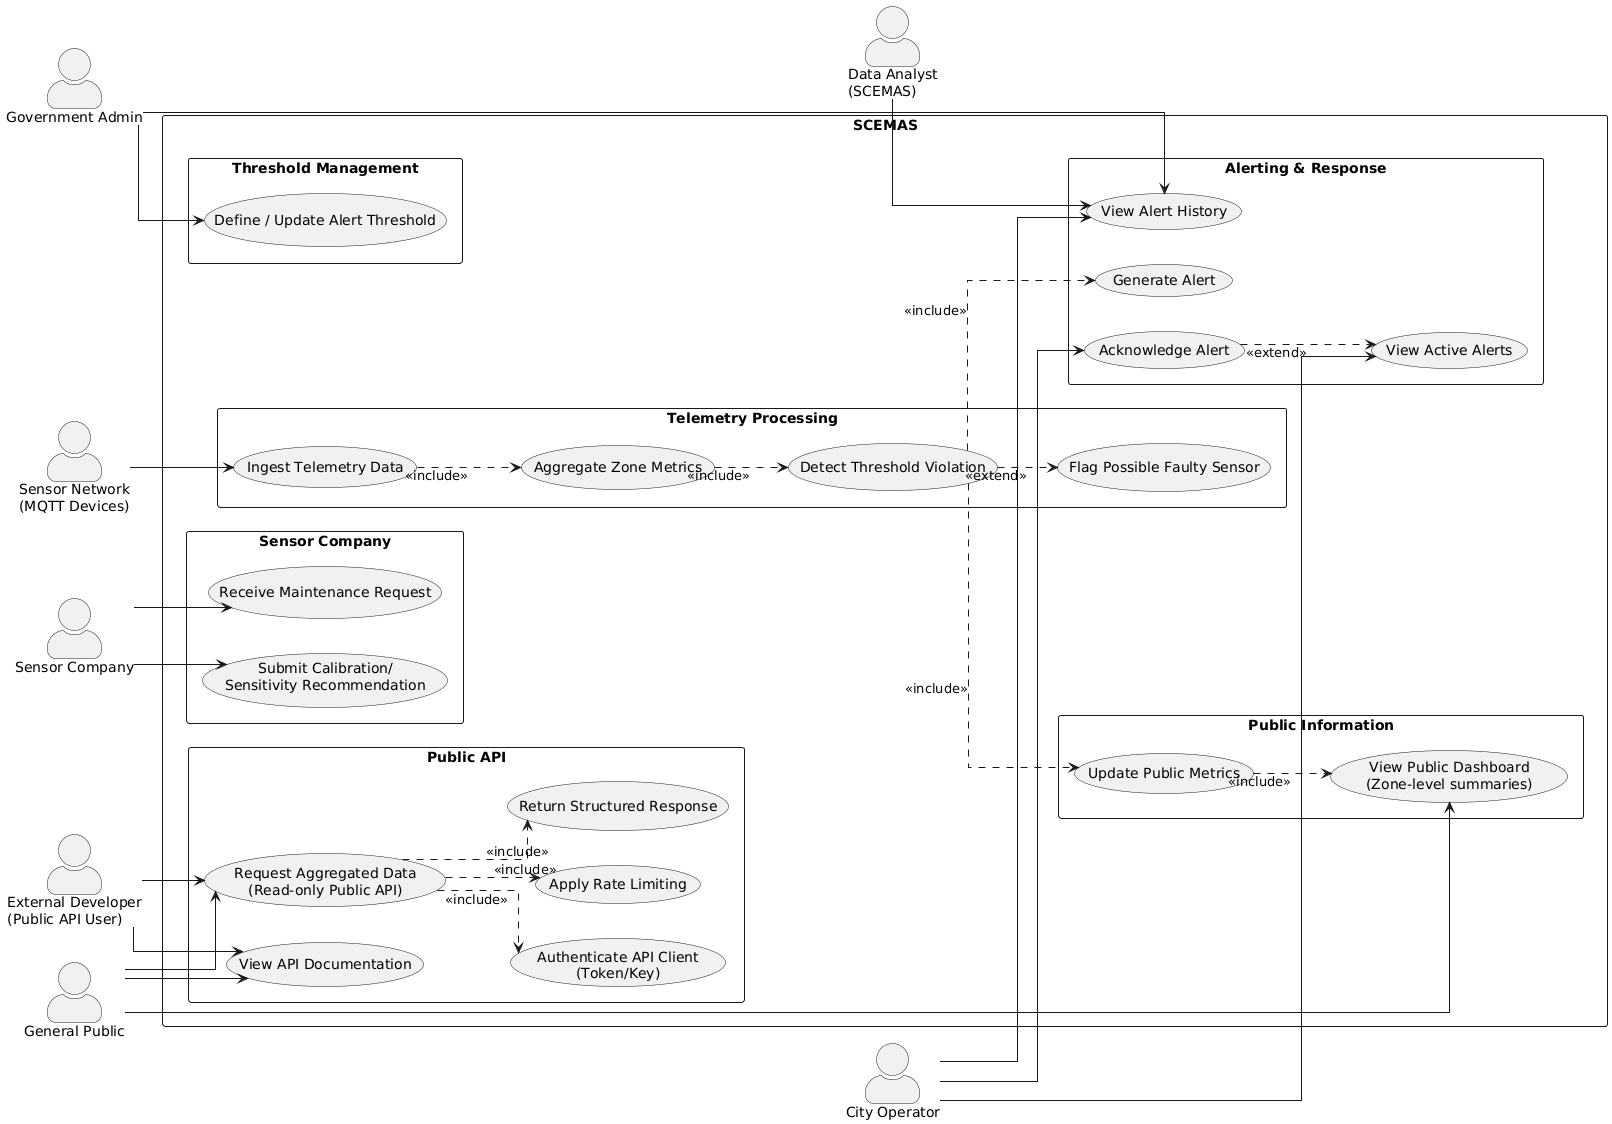

The diagram above was rendered by PlantUML. Its source (embedded in the PNG):
@startuml
left to right direction
skinparam packageStyle rectangle
skinparam actorStyle awesome
skinparam shadowing false
skinparam linetype ortho

'========================
' Actors
'========================
actor "General Public" as Public
actor "External Developer\n(Public API User)" as ExtDev
actor "City Operator" as Operator
actor "Government Admin" as GovAdmin
actor "Data Analyst\n(SCEMAS)" as Analyst
actor "Sensor Company" as SensorCo
actor "Sensor Network\n(MQTT Devices)" as Sensors

rectangle "SCEMAS" {

  package "Telemetry Processing" {
    usecase "Ingest Telemetry Data" as UC_Ingest
    usecase "Aggregate Zone Metrics" as UC_Aggregate
    usecase "Detect Threshold Violation" as UC_Detect
    usecase "Flag Possible Faulty Sensor" as UC_Faulty
  }

  package "Alerting & Response" {
    usecase "Generate Alert" as UC_GenAlert
    usecase "View Active Alerts" as UC_ViewAlerts
    usecase "Acknowledge Alert" as UC_Ack
    usecase "View Alert History" as UC_History
  }

  package "Public Information" {
    usecase "Update Public Metrics" as UC_UpdatePublic
    usecase "View Public Dashboard\n(Zone-level summaries)" as UC_PublicDash
  }

  package "Threshold Management" {
    usecase "Define / Update Alert Threshold" as UC_Thresholds
  }

  package "Public API" {
    usecase "View API Documentation" as UC_APIDocs
    usecase "Request Aggregated Data\n(Read-only Public API)" as UC_APIRequest
    usecase "Authenticate API Client\n(Token/Key)" as UC_APIToken
    usecase "Apply Rate Limiting" as UC_RateLimit
    usecase "Return Structured Response" as UC_APIResp
  }

  package "Sensor Company" {
    usecase "Submit Calibration/\nSensitivity Recommendation" as UC_SensorRec
    usecase "Receive Maintenance Request" as UC_MaintReq
  }
}

'========================
' Actor associations
'========================
Sensors --> UC_Ingest

Operator --> UC_ViewAlerts
Operator --> UC_Ack
Operator --> UC_History

GovAdmin --> UC_Thresholds
GovAdmin --> UC_History

Analyst --> UC_History

Public --> UC_PublicDash
Public --> UC_APIDocs
Public --> UC_APIRequest

ExtDev --> UC_APIDocs
ExtDev --> UC_APIRequest

SensorCo --> UC_SensorRec
SensorCo --> UC_MaintReq

'========================
' Includes / Extends (only the meaningful ones)
'========================
UC_Ingest ..> UC_Aggregate : <<include>>
UC_Aggregate ..> UC_Detect : <<include>>

UC_Detect ..> UC_GenAlert : <<include>>
UC_Detect ..> UC_UpdatePublic : <<include>>
UC_Detect ..> UC_Faulty : <<extend>>

UC_UpdatePublic ..> UC_PublicDash : <<include>>

UC_Ack ..> UC_ViewAlerts : <<extend>>

UC_APIRequest ..> UC_APIToken : <<include>>
UC_APIRequest ..> UC_RateLimit : <<include>>
UC_APIRequest ..> UC_APIResp : <<include>>
@enduml